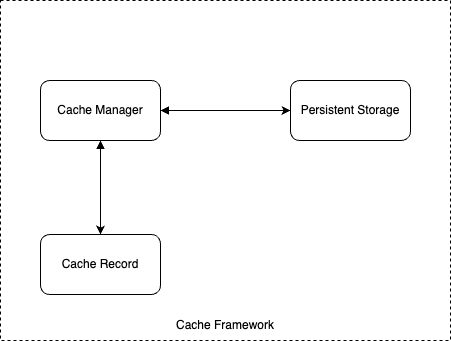

The diagram above was exported from draw.io. Its source (the exported page's mxGraphModel, read from the mxfile embedded in the PNG):
<mxGraphModel dx="1411" dy="779" grid="1" gridSize="10" guides="1" tooltips="1" connect="1" arrows="1" fold="1" page="1" pageScale="1" pageWidth="827" pageHeight="1169" math="0" shadow="0">
  <root>
    <mxCell id="0" />
    <mxCell id="1" parent="0" />
    <mxCell id="gXN_RlcYuBxH8RvQbKB--5" style="edgeStyle=orthogonalEdgeStyle;rounded=0;orthogonalLoop=1;jettySize=auto;html=1;entryX=0;entryY=0.5;entryDx=0;entryDy=0;startArrow=block;startFill=1;" parent="1" source="TSbruA5VeciEP517f-oD-1" target="gXN_RlcYuBxH8RvQbKB--2" edge="1">
      <mxGeometry relative="1" as="geometry" />
    </mxCell>
    <mxCell id="gXN_RlcYuBxH8RvQbKB--6" style="edgeStyle=orthogonalEdgeStyle;rounded=0;orthogonalLoop=1;jettySize=auto;html=1;entryX=0.5;entryY=0;entryDx=0;entryDy=0;startArrow=block;startFill=1;" parent="1" source="TSbruA5VeciEP517f-oD-1" target="gXN_RlcYuBxH8RvQbKB--7" edge="1">
      <mxGeometry relative="1" as="geometry">
        <mxPoint x="260" y="360" as="targetPoint" />
      </mxGeometry>
    </mxCell>
    <mxCell id="TSbruA5VeciEP517f-oD-1" value="Cache Manager" style="rounded=1;whiteSpace=wrap;html=1;" parent="1" vertex="1">
      <mxGeometry x="200" y="200" width="120" height="60" as="geometry" />
    </mxCell>
    <mxCell id="gXN_RlcYuBxH8RvQbKB--2" value="Persistent Storage" style="rounded=1;whiteSpace=wrap;html=1;" parent="1" vertex="1">
      <mxGeometry x="450" y="200" width="120" height="60" as="geometry" />
    </mxCell>
    <mxCell id="gXN_RlcYuBxH8RvQbKB--7" value="Cache Record" style="rounded=1;whiteSpace=wrap;html=1;" parent="1" vertex="1">
      <mxGeometry x="200" y="354" width="120" height="60" as="geometry" />
    </mxCell>
    <mxCell id="gXN_RlcYuBxH8RvQbKB--8" value="" style="rounded=0;whiteSpace=wrap;html=1;fillColor=none;dashed=1;" parent="1" vertex="1">
      <mxGeometry x="160" y="120" width="450" height="340" as="geometry" />
    </mxCell>
    <mxCell id="gXN_RlcYuBxH8RvQbKB--9" value="Cache Framework" style="text;html=1;strokeColor=none;fillColor=none;align=center;verticalAlign=middle;whiteSpace=wrap;rounded=0;" parent="1" vertex="1">
      <mxGeometry x="332" y="430" width="106" height="30" as="geometry" />
    </mxCell>
  </root>
</mxGraphModel>